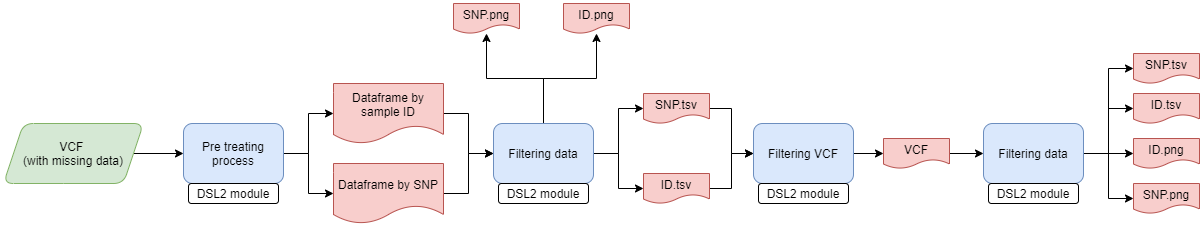

The diagram above was exported from draw.io. Its source (the exported page's mxGraphModel, read from the mxfile embedded in the PNG):
<mxGraphModel dx="1695" dy="482" grid="1" gridSize="10" guides="1" tooltips="1" connect="1" arrows="1" fold="1" page="1" pageScale="1" pageWidth="827" pageHeight="1169" math="0" shadow="0">
  <root>
    <mxCell id="0" />
    <mxCell id="1" parent="0" />
    <mxCell id="1d6wSdKiWB3eBksIcNL4-1" style="edgeStyle=orthogonalEdgeStyle;rounded=0;orthogonalLoop=1;jettySize=auto;html=1;exitX=1;exitY=0.5;exitDx=0;exitDy=0;entryX=0;entryY=0.5;entryDx=0;entryDy=0;" parent="1" source="1d6wSdKiWB3eBksIcNL4-2" target="1d6wSdKiWB3eBksIcNL4-5" edge="1">
      <mxGeometry relative="1" as="geometry" />
    </mxCell>
    <mxCell id="1d6wSdKiWB3eBksIcNL4-2" value="&lt;font&gt;&lt;font style=&quot;font-size: 12px&quot;&gt;VCF &lt;br&gt;(with missing data)&lt;/font&gt;&lt;br&gt;&lt;/font&gt;" style="shape=parallelogram;perimeter=parallelogramPerimeter;whiteSpace=wrap;html=1;fixedSize=1;rounded=1;fillColor=#d5e8d4;strokeColor=#82b366;" parent="1" vertex="1">
      <mxGeometry x="-240" y="370" width="140" height="60" as="geometry" />
    </mxCell>
    <mxCell id="1d6wSdKiWB3eBksIcNL4-4" style="edgeStyle=orthogonalEdgeStyle;rounded=0;orthogonalLoop=1;jettySize=auto;html=1;exitX=1;exitY=0.5;exitDx=0;exitDy=0;entryX=0;entryY=0.5;entryDx=0;entryDy=0;" parent="1" source="1d6wSdKiWB3eBksIcNL4-5" target="1d6wSdKiWB3eBksIcNL4-8" edge="1">
      <mxGeometry relative="1" as="geometry">
        <mxPoint x="90" y="390" as="targetPoint" />
      </mxGeometry>
    </mxCell>
    <mxCell id="1d6wSdKiWB3eBksIcNL4-17" style="edgeStyle=orthogonalEdgeStyle;rounded=0;orthogonalLoop=1;jettySize=auto;html=1;exitX=1;exitY=0.5;exitDx=0;exitDy=0;entryX=0;entryY=0.5;entryDx=0;entryDy=0;" parent="1" source="1d6wSdKiWB3eBksIcNL4-5" target="1d6wSdKiWB3eBksIcNL4-16" edge="1">
      <mxGeometry relative="1" as="geometry" />
    </mxCell>
    <mxCell id="1d6wSdKiWB3eBksIcNL4-5" value="Pre treating process" style="rounded=1;whiteSpace=wrap;html=1;fillColor=#dae8fc;strokeColor=#6c8ebf;" parent="1" vertex="1">
      <mxGeometry x="-60" y="370" width="100" height="60" as="geometry" />
    </mxCell>
    <mxCell id="1d6wSdKiWB3eBksIcNL4-6" value="DSL2 module" style="rounded=1;whiteSpace=wrap;html=1;sketch=0;strokeWidth=1;" parent="1" vertex="1">
      <mxGeometry x="-55" y="430" width="90" height="20" as="geometry" />
    </mxCell>
    <mxCell id="1d6wSdKiWB3eBksIcNL4-19" style="edgeStyle=orthogonalEdgeStyle;rounded=0;orthogonalLoop=1;jettySize=auto;html=1;exitX=1;exitY=0.5;exitDx=0;exitDy=0;entryX=0;entryY=0.5;entryDx=0;entryDy=0;" parent="1" source="1d6wSdKiWB3eBksIcNL4-8" target="1d6wSdKiWB3eBksIcNL4-18" edge="1">
      <mxGeometry relative="1" as="geometry" />
    </mxCell>
    <mxCell id="1d6wSdKiWB3eBksIcNL4-8" value="&lt;font&gt;Dataframe by sample ID&lt;br&gt;&lt;/font&gt;" style="shape=document;whiteSpace=wrap;html=1;boundedLbl=1;rounded=1;sketch=0;strokeWidth=1;fillColor=#f8cecc;strokeColor=#b85450;" parent="1" vertex="1">
      <mxGeometry x="90" y="330" width="110" height="60" as="geometry" />
    </mxCell>
    <mxCell id="1d6wSdKiWB3eBksIcNL4-20" style="edgeStyle=orthogonalEdgeStyle;rounded=0;orthogonalLoop=1;jettySize=auto;html=1;exitX=1;exitY=0.5;exitDx=0;exitDy=0;entryX=0;entryY=0.5;entryDx=0;entryDy=0;" parent="1" source="1d6wSdKiWB3eBksIcNL4-16" target="1d6wSdKiWB3eBksIcNL4-18" edge="1">
      <mxGeometry relative="1" as="geometry" />
    </mxCell>
    <mxCell id="1d6wSdKiWB3eBksIcNL4-16" value="&lt;font&gt;Dataframe by SNP&lt;br&gt;&lt;/font&gt;" style="shape=document;whiteSpace=wrap;html=1;boundedLbl=1;rounded=1;sketch=0;strokeWidth=1;fillColor=#f8cecc;strokeColor=#b85450;" parent="1" vertex="1">
      <mxGeometry x="90" y="410" width="110" height="60" as="geometry" />
    </mxCell>
    <mxCell id="tF-1LznlsVbaEAm2s-eh-3" style="edgeStyle=orthogonalEdgeStyle;rounded=0;orthogonalLoop=1;jettySize=auto;html=1;exitX=1;exitY=0.5;exitDx=0;exitDy=0;entryX=0;entryY=0.5;entryDx=0;entryDy=0;" parent="1" source="1d6wSdKiWB3eBksIcNL4-18" target="tF-1LznlsVbaEAm2s-eh-1" edge="1">
      <mxGeometry relative="1" as="geometry" />
    </mxCell>
    <mxCell id="tF-1LznlsVbaEAm2s-eh-4" style="edgeStyle=orthogonalEdgeStyle;rounded=0;orthogonalLoop=1;jettySize=auto;html=1;exitX=1;exitY=0.5;exitDx=0;exitDy=0;entryX=0;entryY=0.5;entryDx=0;entryDy=0;" parent="1" source="1d6wSdKiWB3eBksIcNL4-18" target="1d6wSdKiWB3eBksIcNL4-27" edge="1">
      <mxGeometry relative="1" as="geometry" />
    </mxCell>
    <mxCell id="tF-1LznlsVbaEAm2s-eh-5" style="edgeStyle=orthogonalEdgeStyle;rounded=0;orthogonalLoop=1;jettySize=auto;html=1;exitX=0.5;exitY=0;exitDx=0;exitDy=0;" parent="1" source="1d6wSdKiWB3eBksIcNL4-18" target="1d6wSdKiWB3eBksIcNL4-26" edge="1">
      <mxGeometry relative="1" as="geometry" />
    </mxCell>
    <mxCell id="tF-1LznlsVbaEAm2s-eh-7" style="edgeStyle=orthogonalEdgeStyle;rounded=0;orthogonalLoop=1;jettySize=auto;html=1;exitX=0.5;exitY=0;exitDx=0;exitDy=0;" parent="1" source="1d6wSdKiWB3eBksIcNL4-18" target="1d6wSdKiWB3eBksIcNL4-24" edge="1">
      <mxGeometry relative="1" as="geometry" />
    </mxCell>
    <mxCell id="1d6wSdKiWB3eBksIcNL4-18" value="&lt;span style=&quot;font-size: 12px&quot;&gt;Filtering data&lt;/span&gt;" style="rounded=1;whiteSpace=wrap;html=1;fillColor=#dae8fc;strokeColor=#6c8ebf;" parent="1" vertex="1">
      <mxGeometry x="250" y="370" width="100" height="60" as="geometry" />
    </mxCell>
    <mxCell id="1d6wSdKiWB3eBksIcNL4-21" value="DSL2 module" style="rounded=1;whiteSpace=wrap;html=1;sketch=0;strokeWidth=1;" parent="1" vertex="1">
      <mxGeometry x="255" y="430" width="90" height="20" as="geometry" />
    </mxCell>
    <mxCell id="1d6wSdKiWB3eBksIcNL4-24" value="&lt;font&gt;ID.png&lt;br&gt;&lt;/font&gt;" style="shape=document;whiteSpace=wrap;html=1;boundedLbl=1;rounded=1;sketch=0;strokeWidth=1;fillColor=#f8cecc;strokeColor=#b85450;" parent="1" vertex="1">
      <mxGeometry x="320" y="250" width="66" height="30" as="geometry" />
    </mxCell>
    <mxCell id="1d6wSdKiWB3eBksIcNL4-26" value="&lt;font&gt;SNP.png&lt;br&gt;&lt;/font&gt;" style="shape=document;whiteSpace=wrap;html=1;boundedLbl=1;rounded=1;sketch=0;strokeWidth=1;fillColor=#f8cecc;strokeColor=#b85450;" parent="1" vertex="1">
      <mxGeometry x="210" y="250" width="66" height="30" as="geometry" />
    </mxCell>
    <mxCell id="tF-1LznlsVbaEAm2s-eh-10" style="edgeStyle=orthogonalEdgeStyle;rounded=0;orthogonalLoop=1;jettySize=auto;html=1;exitX=1;exitY=0.5;exitDx=0;exitDy=0;entryX=0;entryY=0.5;entryDx=0;entryDy=0;" parent="1" source="1d6wSdKiWB3eBksIcNL4-27" target="tF-1LznlsVbaEAm2s-eh-8" edge="1">
      <mxGeometry relative="1" as="geometry" />
    </mxCell>
    <mxCell id="1d6wSdKiWB3eBksIcNL4-27" value="&lt;font&gt;ID.tsv&lt;br&gt;&lt;/font&gt;" style="shape=document;whiteSpace=wrap;html=1;boundedLbl=1;rounded=1;sketch=0;strokeWidth=1;fillColor=#f8cecc;strokeColor=#b85450;" parent="1" vertex="1">
      <mxGeometry x="400" y="420" width="66" height="30" as="geometry" />
    </mxCell>
    <mxCell id="tF-1LznlsVbaEAm2s-eh-9" style="edgeStyle=orthogonalEdgeStyle;rounded=0;orthogonalLoop=1;jettySize=auto;html=1;exitX=1;exitY=0.5;exitDx=0;exitDy=0;entryX=0;entryY=0.5;entryDx=0;entryDy=0;" parent="1" source="tF-1LznlsVbaEAm2s-eh-1" target="tF-1LznlsVbaEAm2s-eh-8" edge="1">
      <mxGeometry relative="1" as="geometry" />
    </mxCell>
    <mxCell id="tF-1LznlsVbaEAm2s-eh-1" value="&lt;font&gt;SNP.tsv&lt;br&gt;&lt;/font&gt;" style="shape=document;whiteSpace=wrap;html=1;boundedLbl=1;rounded=1;sketch=0;strokeWidth=1;fillColor=#f8cecc;strokeColor=#b85450;" parent="1" vertex="1">
      <mxGeometry x="400" y="340" width="66" height="30" as="geometry" />
    </mxCell>
    <mxCell id="tF-1LznlsVbaEAm2s-eh-14" style="edgeStyle=orthogonalEdgeStyle;rounded=0;orthogonalLoop=1;jettySize=auto;html=1;exitX=1;exitY=0.5;exitDx=0;exitDy=0;entryX=0;entryY=0.5;entryDx=0;entryDy=0;" parent="1" source="tF-1LznlsVbaEAm2s-eh-8" target="tF-1LznlsVbaEAm2s-eh-13" edge="1">
      <mxGeometry relative="1" as="geometry" />
    </mxCell>
    <mxCell id="tF-1LznlsVbaEAm2s-eh-8" value="&lt;span style=&quot;font-size: 12px&quot;&gt;Filtering VCF&lt;/span&gt;" style="rounded=1;whiteSpace=wrap;html=1;fillColor=#dae8fc;strokeColor=#6c8ebf;" parent="1" vertex="1">
      <mxGeometry x="510" y="370" width="100" height="60" as="geometry" />
    </mxCell>
    <mxCell id="tF-1LznlsVbaEAm2s-eh-12" value="DSL2 module" style="rounded=1;whiteSpace=wrap;html=1;sketch=0;strokeWidth=1;" parent="1" vertex="1">
      <mxGeometry x="515" y="430" width="90" height="20" as="geometry" />
    </mxCell>
    <mxCell id="tF-1LznlsVbaEAm2s-eh-16" style="edgeStyle=orthogonalEdgeStyle;rounded=0;orthogonalLoop=1;jettySize=auto;html=1;exitX=1;exitY=0.5;exitDx=0;exitDy=0;entryX=0;entryY=0.5;entryDx=0;entryDy=0;" parent="1" source="tF-1LznlsVbaEAm2s-eh-13" target="tF-1LznlsVbaEAm2s-eh-15" edge="1">
      <mxGeometry relative="1" as="geometry" />
    </mxCell>
    <mxCell id="tF-1LznlsVbaEAm2s-eh-13" value="&lt;font&gt;VCF&lt;br&gt;&lt;/font&gt;" style="shape=document;whiteSpace=wrap;html=1;boundedLbl=1;rounded=1;sketch=0;strokeWidth=1;fillColor=#f8cecc;strokeColor=#b85450;" parent="1" vertex="1">
      <mxGeometry x="640" y="385" width="66" height="30" as="geometry" />
    </mxCell>
    <mxCell id="tF-1LznlsVbaEAm2s-eh-23" style="edgeStyle=orthogonalEdgeStyle;rounded=0;orthogonalLoop=1;jettySize=auto;html=1;exitX=1;exitY=0.5;exitDx=0;exitDy=0;entryX=0;entryY=0.5;entryDx=0;entryDy=0;" parent="1" source="tF-1LznlsVbaEAm2s-eh-15" target="tF-1LznlsVbaEAm2s-eh-20" edge="1">
      <mxGeometry relative="1" as="geometry" />
    </mxCell>
    <mxCell id="tF-1LznlsVbaEAm2s-eh-24" style="edgeStyle=orthogonalEdgeStyle;rounded=0;orthogonalLoop=1;jettySize=auto;html=1;exitX=1;exitY=0.5;exitDx=0;exitDy=0;entryX=0;entryY=0.5;entryDx=0;entryDy=0;" parent="1" source="tF-1LznlsVbaEAm2s-eh-15" target="tF-1LznlsVbaEAm2s-eh-18" edge="1">
      <mxGeometry relative="1" as="geometry" />
    </mxCell>
    <mxCell id="tF-1LznlsVbaEAm2s-eh-25" style="edgeStyle=orthogonalEdgeStyle;rounded=0;orthogonalLoop=1;jettySize=auto;html=1;exitX=1;exitY=0.5;exitDx=0;exitDy=0;entryX=0;entryY=0.5;entryDx=0;entryDy=0;" parent="1" source="tF-1LznlsVbaEAm2s-eh-15" target="tF-1LznlsVbaEAm2s-eh-19" edge="1">
      <mxGeometry relative="1" as="geometry" />
    </mxCell>
    <mxCell id="tF-1LznlsVbaEAm2s-eh-26" style="edgeStyle=orthogonalEdgeStyle;rounded=0;orthogonalLoop=1;jettySize=auto;html=1;exitX=1;exitY=0.5;exitDx=0;exitDy=0;entryX=0;entryY=0.5;entryDx=0;entryDy=0;" parent="1" source="tF-1LznlsVbaEAm2s-eh-15" target="tF-1LznlsVbaEAm2s-eh-21" edge="1">
      <mxGeometry relative="1" as="geometry" />
    </mxCell>
    <mxCell id="tF-1LznlsVbaEAm2s-eh-15" value="&lt;span style=&quot;font-size: 12px&quot;&gt;Filtering data&lt;/span&gt;" style="rounded=1;whiteSpace=wrap;html=1;fillColor=#dae8fc;strokeColor=#6c8ebf;" parent="1" vertex="1">
      <mxGeometry x="740" y="370" width="100" height="60" as="geometry" />
    </mxCell>
    <mxCell id="tF-1LznlsVbaEAm2s-eh-17" value="DSL2 module" style="rounded=1;whiteSpace=wrap;html=1;sketch=0;strokeWidth=1;" parent="1" vertex="1">
      <mxGeometry x="745" y="430" width="90" height="20" as="geometry" />
    </mxCell>
    <mxCell id="tF-1LznlsVbaEAm2s-eh-18" value="&lt;font&gt;SNP.tsv&lt;br&gt;&lt;/font&gt;" style="shape=document;whiteSpace=wrap;html=1;boundedLbl=1;rounded=1;sketch=0;strokeWidth=1;fillColor=#f8cecc;strokeColor=#b85450;" parent="1" vertex="1">
      <mxGeometry x="890" y="300" width="66" height="30" as="geometry" />
    </mxCell>
    <mxCell id="tF-1LznlsVbaEAm2s-eh-19" value="&lt;font&gt;ID.tsv&lt;br&gt;&lt;/font&gt;" style="shape=document;whiteSpace=wrap;html=1;boundedLbl=1;rounded=1;sketch=0;strokeWidth=1;fillColor=#f8cecc;strokeColor=#b85450;" parent="1" vertex="1">
      <mxGeometry x="890" y="340" width="66" height="30" as="geometry" />
    </mxCell>
    <mxCell id="tF-1LznlsVbaEAm2s-eh-20" value="&lt;font&gt;ID.png&lt;br&gt;&lt;/font&gt;" style="shape=document;whiteSpace=wrap;html=1;boundedLbl=1;rounded=1;sketch=0;strokeWidth=1;fillColor=#f8cecc;strokeColor=#b85450;" parent="1" vertex="1">
      <mxGeometry x="890" y="385" width="66" height="30" as="geometry" />
    </mxCell>
    <mxCell id="tF-1LznlsVbaEAm2s-eh-21" value="&lt;font&gt;SNP.png&lt;br&gt;&lt;/font&gt;" style="shape=document;whiteSpace=wrap;html=1;boundedLbl=1;rounded=1;sketch=0;strokeWidth=1;fillColor=#f8cecc;strokeColor=#b85450;" parent="1" vertex="1">
      <mxGeometry x="890" y="430" width="66" height="30" as="geometry" />
    </mxCell>
  </root>
</mxGraphModel>